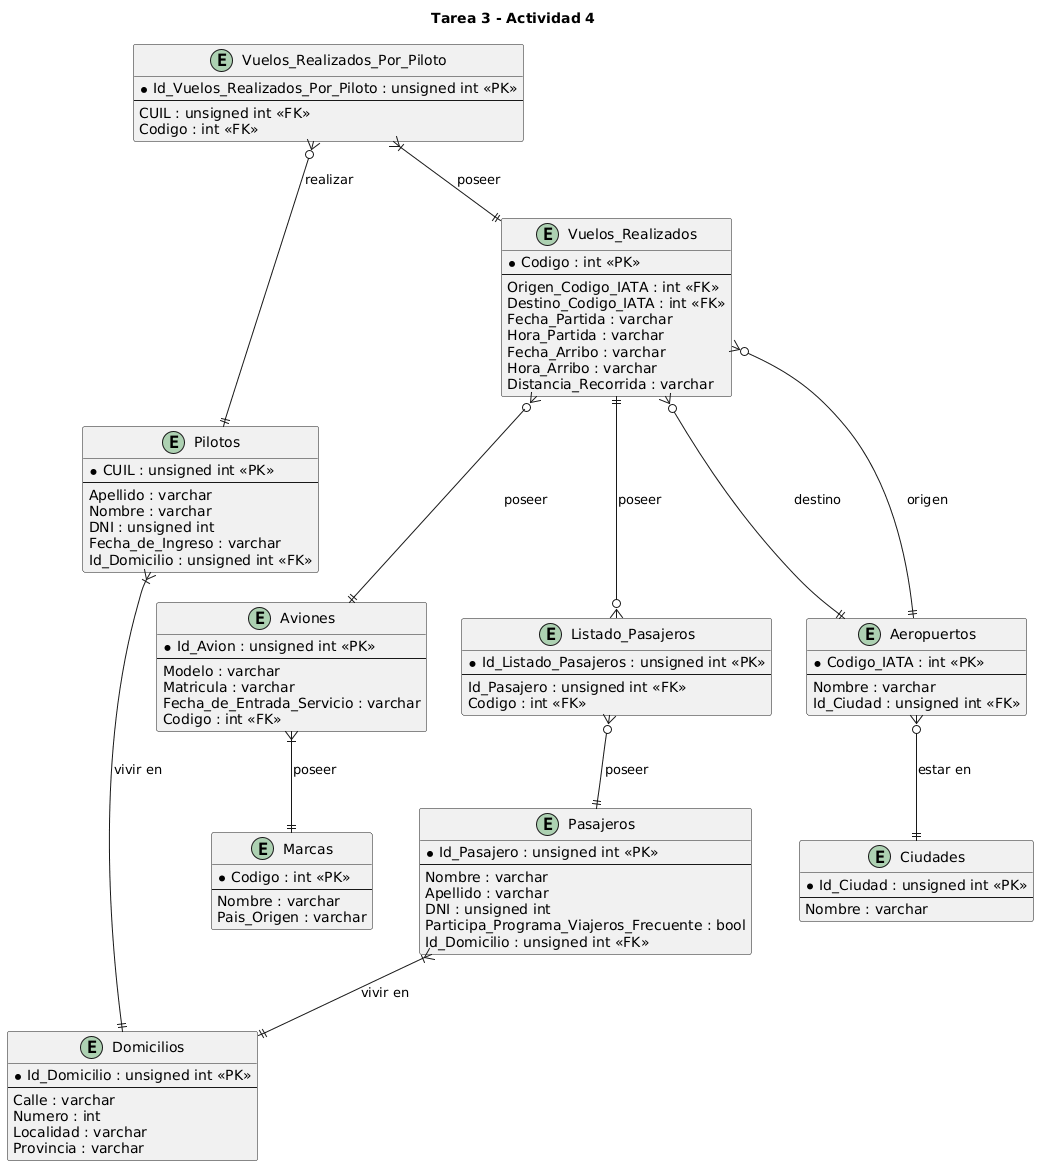

The diagram above was rendered by PlantUML. Its source (embedded in the PNG):
@startuml
title Tarea 3 - Actividad 4

entity Aviones{
  * Id_Avion : unsigned int <<PK>>
  --
  Modelo : varchar
  Matricula : varchar
  Fecha_de_Entrada_Servicio : varchar
  Codigo : int <<FK>>
}
entity Marcas{
  * Codigo : int <<PK>>
  --
  Nombre : varchar
  Pais_Origen : varchar
}
entity Pilotos{
  * CUIL : unsigned int <<PK>>
  --
  Apellido : varchar
  Nombre : varchar
  DNI : unsigned int
  Fecha_de_Ingreso : varchar
  Id_Domicilio : unsigned int <<FK>>
}
entity Domicilios{
  * Id_Domicilio : unsigned int <<PK>>
  --
  Calle : varchar
  Numero : int
  Localidad : varchar 
  Provincia : varchar
}
entity Vuelos_Realizados{
  * Codigo : int <<PK>>
  --
  Origen_Codigo_IATA : int <<FK>>
  Destino_Codigo_IATA : int <<FK>>
  Fecha_Partida : varchar
  Hora_Partida : varchar
  Fecha_Arribo : varchar
  Hora_Arribo : varchar
  Distancia_Recorrida : varchar
}
entity Listado_Pasajeros{
  * Id_Listado_Pasajeros : unsigned int <<PK>>
  --
  Id_Pasajero : unsigned int <<FK>>
  Codigo : int <<FK>>
}

entity Aeropuertos{
  * Codigo_IATA : int <<PK>>
  --
  Nombre : varchar
  Id_Ciudad : unsigned int <<FK>>
}
entity Ciudades{
  * Id_Ciudad : unsigned int <<PK>>
  --
  Nombre : varchar
}
entity Pasajeros{
  * Id_Pasajero : unsigned int <<PK>>
  --
  Nombre : varchar
  Apellido : varchar
  DNI : unsigned int
  Participa_Programa_Viajeros_Frecuente : bool
  Id_Domicilio : unsigned int <<FK>>
}
entity Vuelos_Realizados_Por_Piloto{
  * Id_Vuelos_Realizados_Por_Piloto : unsigned int <<PK>>
  --
  CUIL : unsigned int <<FK>>
  Codigo : int <<FK>>
}



' Relaciones
Aviones }|--|| Marcas : "poseer"
Pilotos }|--|| Domicilios : "vivir en"
Pasajeros }|--|| Domicilios : "vivir en"
Aeropuertos }o--|| Ciudades : "estar en"

Vuelos_Realizados ||--o{ Listado_Pasajeros : "poseer"
Listado_Pasajeros }o--|| Pasajeros : "poseer"


Vuelos_Realizados_Por_Piloto }o--|| Pilotos : "realizar"
Vuelos_Realizados_Por_Piloto }|--|| Vuelos_Realizados : "poseer"

Vuelos_Realizados }o--|| Aeropuertos : "destino"
Vuelos_Realizados }o--|| Aeropuertos : "origen"
Vuelos_Realizados }o--|| Aviones : "poseer"
@enduml